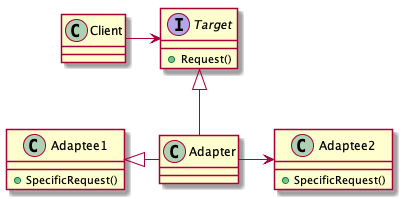

The diagram above was rendered by PlantUML. Its source (embedded in the PNG):
@startuml
class Client
interface Target{
    +Request()
}
class Adapter
class Adaptee1{
    +SpecificRequest()
}
class Adaptee2{
    +SpecificRequest()
}

Client -> Target
Target <|-- Adapter
Adaptee1 <|- Adapter
Adapter -> Adaptee2
@enduml